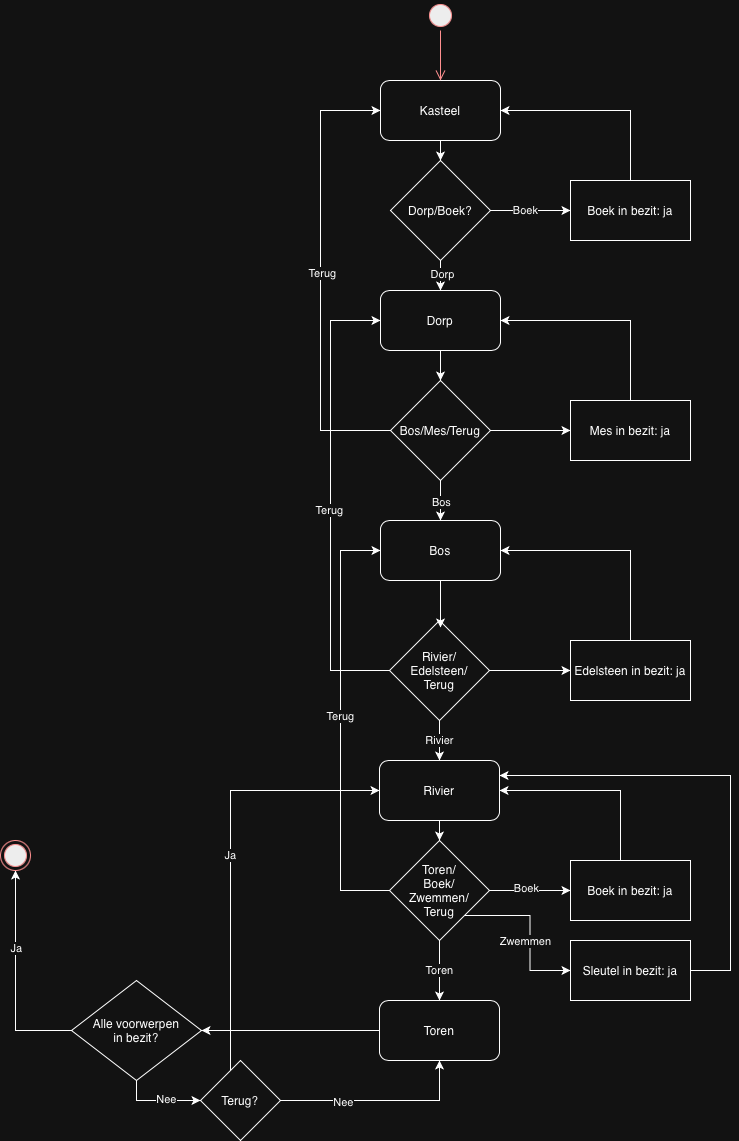

The diagram above was exported from draw.io. Its source (the exported page's mxGraphModel, read from the mxfile embedded in the PNG):
<mxGraphModel dx="830" dy="720" grid="1" gridSize="10" guides="1" tooltips="1" connect="1" arrows="1" fold="1" page="1" pageScale="1" pageWidth="827" pageHeight="1169" math="0" shadow="0">
  <root>
    <mxCell id="0" />
    <mxCell id="1" parent="0" />
    <mxCell id="5VlHmWsj8UDN9B9w4SFN-11" style="edgeStyle=orthogonalEdgeStyle;rounded=0;orthogonalLoop=1;jettySize=auto;html=1;" edge="1" parent="1" source="5VlHmWsj8UDN9B9w4SFN-1" target="5VlHmWsj8UDN9B9w4SFN-6">
      <mxGeometry relative="1" as="geometry" />
    </mxCell>
    <mxCell id="5VlHmWsj8UDN9B9w4SFN-1" value="Kasteel" style="rounded=1;whiteSpace=wrap;html=1;" vertex="1" parent="1">
      <mxGeometry x="390" y="130" width="120" height="60" as="geometry" />
    </mxCell>
    <mxCell id="5VlHmWsj8UDN9B9w4SFN-15" style="edgeStyle=orthogonalEdgeStyle;rounded=0;orthogonalLoop=1;jettySize=auto;html=1;" edge="1" parent="1" source="5VlHmWsj8UDN9B9w4SFN-2" target="5VlHmWsj8UDN9B9w4SFN-14">
      <mxGeometry relative="1" as="geometry" />
    </mxCell>
    <mxCell id="5VlHmWsj8UDN9B9w4SFN-2" value="Dorp" style="rounded=1;whiteSpace=wrap;html=1;" vertex="1" parent="1">
      <mxGeometry x="390" y="340" width="120" height="60" as="geometry" />
    </mxCell>
    <mxCell id="5VlHmWsj8UDN9B9w4SFN-3" value="Bos" style="rounded=1;whiteSpace=wrap;html=1;" vertex="1" parent="1">
      <mxGeometry x="390" y="570" width="120" height="60" as="geometry" />
    </mxCell>
    <mxCell id="5VlHmWsj8UDN9B9w4SFN-36" style="edgeStyle=orthogonalEdgeStyle;rounded=0;orthogonalLoop=1;jettySize=auto;html=1;" edge="1" parent="1" source="5VlHmWsj8UDN9B9w4SFN-4" target="5VlHmWsj8UDN9B9w4SFN-30">
      <mxGeometry relative="1" as="geometry" />
    </mxCell>
    <mxCell id="5VlHmWsj8UDN9B9w4SFN-4" value="Rivier" style="rounded=1;whiteSpace=wrap;html=1;" vertex="1" parent="1">
      <mxGeometry x="389" y="810" width="120" height="60" as="geometry" />
    </mxCell>
    <mxCell id="5VlHmWsj8UDN9B9w4SFN-40" style="edgeStyle=orthogonalEdgeStyle;rounded=0;orthogonalLoop=1;jettySize=auto;html=1;entryX=1;entryY=0.5;entryDx=0;entryDy=0;" edge="1" parent="1" source="5VlHmWsj8UDN9B9w4SFN-5" target="5VlHmWsj8UDN9B9w4SFN-39">
      <mxGeometry relative="1" as="geometry" />
    </mxCell>
    <mxCell id="5VlHmWsj8UDN9B9w4SFN-5" value="Toren" style="rounded=1;whiteSpace=wrap;html=1;" vertex="1" parent="1">
      <mxGeometry x="389" y="1050" width="120" height="60" as="geometry" />
    </mxCell>
    <mxCell id="5VlHmWsj8UDN9B9w4SFN-9" style="edgeStyle=orthogonalEdgeStyle;rounded=0;orthogonalLoop=1;jettySize=auto;html=1;entryX=0.5;entryY=0;entryDx=0;entryDy=0;" edge="1" parent="1" source="5VlHmWsj8UDN9B9w4SFN-6" target="5VlHmWsj8UDN9B9w4SFN-2">
      <mxGeometry relative="1" as="geometry" />
    </mxCell>
    <mxCell id="5VlHmWsj8UDN9B9w4SFN-10" value="Dorp" style="edgeLabel;html=1;align=center;verticalAlign=middle;resizable=0;points=[];" vertex="1" connectable="0" parent="5VlHmWsj8UDN9B9w4SFN-9">
      <mxGeometry x="0.32" y="1" relative="1" as="geometry">
        <mxPoint as="offset" />
      </mxGeometry>
    </mxCell>
    <mxCell id="5VlHmWsj8UDN9B9w4SFN-53" style="edgeStyle=orthogonalEdgeStyle;rounded=0;orthogonalLoop=1;jettySize=auto;html=1;" edge="1" parent="1" source="5VlHmWsj8UDN9B9w4SFN-6" target="5VlHmWsj8UDN9B9w4SFN-52">
      <mxGeometry relative="1" as="geometry" />
    </mxCell>
    <mxCell id="5VlHmWsj8UDN9B9w4SFN-55" value="Boek" style="edgeLabel;html=1;align=center;verticalAlign=middle;resizable=0;points=[];" vertex="1" connectable="0" parent="5VlHmWsj8UDN9B9w4SFN-53">
      <mxGeometry x="-0.15" y="1" relative="1" as="geometry">
        <mxPoint as="offset" />
      </mxGeometry>
    </mxCell>
    <mxCell id="5VlHmWsj8UDN9B9w4SFN-6" value="Dorp/Boek?" style="rhombus;whiteSpace=wrap;html=1;" vertex="1" parent="1">
      <mxGeometry x="400" y="210" width="100" height="100" as="geometry" />
    </mxCell>
    <mxCell id="5VlHmWsj8UDN9B9w4SFN-12" value="" style="ellipse;html=1;shape=startState;fillColor=#000000;strokeColor=#ff0000;" vertex="1" parent="1">
      <mxGeometry x="435" y="50" width="30" height="30" as="geometry" />
    </mxCell>
    <mxCell id="5VlHmWsj8UDN9B9w4SFN-13" value="" style="edgeStyle=orthogonalEdgeStyle;html=1;verticalAlign=bottom;endArrow=open;endSize=8;strokeColor=#ff0000;rounded=0;entryX=0.5;entryY=0;entryDx=0;entryDy=0;" edge="1" source="5VlHmWsj8UDN9B9w4SFN-12" parent="1" target="5VlHmWsj8UDN9B9w4SFN-1">
      <mxGeometry relative="1" as="geometry">
        <mxPoint x="450" y="120" as="targetPoint" />
      </mxGeometry>
    </mxCell>
    <mxCell id="5VlHmWsj8UDN9B9w4SFN-16" style="edgeStyle=orthogonalEdgeStyle;rounded=0;orthogonalLoop=1;jettySize=auto;html=1;" edge="1" parent="1" source="5VlHmWsj8UDN9B9w4SFN-14" target="5VlHmWsj8UDN9B9w4SFN-3">
      <mxGeometry relative="1" as="geometry" />
    </mxCell>
    <mxCell id="5VlHmWsj8UDN9B9w4SFN-17" value="Bos" style="edgeLabel;html=1;align=center;verticalAlign=middle;resizable=0;points=[];" vertex="1" connectable="0" parent="5VlHmWsj8UDN9B9w4SFN-16">
      <mxGeometry x="0.0444" relative="1" as="geometry">
        <mxPoint as="offset" />
      </mxGeometry>
    </mxCell>
    <mxCell id="5VlHmWsj8UDN9B9w4SFN-21" style="edgeStyle=orthogonalEdgeStyle;rounded=0;orthogonalLoop=1;jettySize=auto;html=1;entryX=0;entryY=0.5;entryDx=0;entryDy=0;" edge="1" parent="1" source="5VlHmWsj8UDN9B9w4SFN-14" target="5VlHmWsj8UDN9B9w4SFN-1">
      <mxGeometry relative="1" as="geometry">
        <Array as="points">
          <mxPoint x="330" y="480" />
          <mxPoint x="330" y="160" />
        </Array>
      </mxGeometry>
    </mxCell>
    <mxCell id="5VlHmWsj8UDN9B9w4SFN-22" value="Terug" style="edgeLabel;html=1;align=center;verticalAlign=middle;resizable=0;points=[];" vertex="1" connectable="0" parent="5VlHmWsj8UDN9B9w4SFN-21">
      <mxGeometry x="0.0133" y="-1" relative="1" as="geometry">
        <mxPoint as="offset" />
      </mxGeometry>
    </mxCell>
    <mxCell id="5VlHmWsj8UDN9B9w4SFN-58" style="edgeStyle=orthogonalEdgeStyle;rounded=0;orthogonalLoop=1;jettySize=auto;html=1;entryX=0;entryY=0.5;entryDx=0;entryDy=0;" edge="1" parent="1" source="5VlHmWsj8UDN9B9w4SFN-14" target="5VlHmWsj8UDN9B9w4SFN-56">
      <mxGeometry relative="1" as="geometry" />
    </mxCell>
    <mxCell id="5VlHmWsj8UDN9B9w4SFN-14" value="Bos/Mes/Terug" style="rhombus;whiteSpace=wrap;html=1;" vertex="1" parent="1">
      <mxGeometry x="400" y="430" width="100" height="100" as="geometry" />
    </mxCell>
    <mxCell id="5VlHmWsj8UDN9B9w4SFN-27" style="edgeStyle=orthogonalEdgeStyle;rounded=0;orthogonalLoop=1;jettySize=auto;html=1;entryX=0;entryY=0.5;entryDx=0;entryDy=0;" edge="1" parent="1" source="5VlHmWsj8UDN9B9w4SFN-23" target="5VlHmWsj8UDN9B9w4SFN-2">
      <mxGeometry relative="1" as="geometry">
        <Array as="points">
          <mxPoint x="340" y="720" />
          <mxPoint x="340" y="370" />
        </Array>
      </mxGeometry>
    </mxCell>
    <mxCell id="5VlHmWsj8UDN9B9w4SFN-28" value="Terug" style="edgeLabel;html=1;align=center;verticalAlign=middle;resizable=0;points=[];" vertex="1" connectable="0" parent="5VlHmWsj8UDN9B9w4SFN-27">
      <mxGeometry x="-0.0435" y="2" relative="1" as="geometry">
        <mxPoint as="offset" />
      </mxGeometry>
    </mxCell>
    <mxCell id="5VlHmWsj8UDN9B9w4SFN-29" value="Rivier" style="edgeStyle=orthogonalEdgeStyle;rounded=0;orthogonalLoop=1;jettySize=auto;html=1;entryX=0.5;entryY=0;entryDx=0;entryDy=0;" edge="1" parent="1" source="5VlHmWsj8UDN9B9w4SFN-23" target="5VlHmWsj8UDN9B9w4SFN-4">
      <mxGeometry relative="1" as="geometry" />
    </mxCell>
    <mxCell id="5VlHmWsj8UDN9B9w4SFN-61" style="edgeStyle=orthogonalEdgeStyle;rounded=0;orthogonalLoop=1;jettySize=auto;html=1;entryX=0;entryY=0.5;entryDx=0;entryDy=0;" edge="1" parent="1" source="5VlHmWsj8UDN9B9w4SFN-23" target="5VlHmWsj8UDN9B9w4SFN-60">
      <mxGeometry relative="1" as="geometry" />
    </mxCell>
    <mxCell id="5VlHmWsj8UDN9B9w4SFN-23" value="Rivier/&lt;div&gt;Edelsteen/&lt;/div&gt;&lt;div&gt;Terug&lt;/div&gt;" style="rhombus;whiteSpace=wrap;html=1;" vertex="1" parent="1">
      <mxGeometry x="399" y="670" width="100" height="100" as="geometry" />
    </mxCell>
    <mxCell id="5VlHmWsj8UDN9B9w4SFN-24" style="edgeStyle=orthogonalEdgeStyle;rounded=0;orthogonalLoop=1;jettySize=auto;html=1;entryX=0.51;entryY=0.07;entryDx=0;entryDy=0;entryPerimeter=0;" edge="1" parent="1" source="5VlHmWsj8UDN9B9w4SFN-3" target="5VlHmWsj8UDN9B9w4SFN-23">
      <mxGeometry relative="1" as="geometry" />
    </mxCell>
    <mxCell id="5VlHmWsj8UDN9B9w4SFN-31" style="edgeStyle=orthogonalEdgeStyle;rounded=0;orthogonalLoop=1;jettySize=auto;html=1;entryX=0;entryY=0.5;entryDx=0;entryDy=0;" edge="1" parent="1" source="5VlHmWsj8UDN9B9w4SFN-30" target="5VlHmWsj8UDN9B9w4SFN-3">
      <mxGeometry relative="1" as="geometry">
        <Array as="points">
          <mxPoint x="350" y="940" />
          <mxPoint x="350" y="600" />
        </Array>
      </mxGeometry>
    </mxCell>
    <mxCell id="5VlHmWsj8UDN9B9w4SFN-32" value="Terug" style="edgeLabel;html=1;align=center;verticalAlign=middle;resizable=0;points=[];" vertex="1" connectable="0" parent="5VlHmWsj8UDN9B9w4SFN-31">
      <mxGeometry x="0.0465" y="1" relative="1" as="geometry">
        <mxPoint as="offset" />
      </mxGeometry>
    </mxCell>
    <mxCell id="5VlHmWsj8UDN9B9w4SFN-33" value="Toren" style="edgeStyle=orthogonalEdgeStyle;rounded=0;orthogonalLoop=1;jettySize=auto;html=1;entryX=0.5;entryY=0;entryDx=0;entryDy=0;" edge="1" parent="1" source="5VlHmWsj8UDN9B9w4SFN-30" target="5VlHmWsj8UDN9B9w4SFN-5">
      <mxGeometry relative="1" as="geometry" />
    </mxCell>
    <mxCell id="5VlHmWsj8UDN9B9w4SFN-64" style="edgeStyle=orthogonalEdgeStyle;rounded=0;orthogonalLoop=1;jettySize=auto;html=1;entryX=0;entryY=0.5;entryDx=0;entryDy=0;" edge="1" parent="1" source="5VlHmWsj8UDN9B9w4SFN-30" target="5VlHmWsj8UDN9B9w4SFN-63">
      <mxGeometry relative="1" as="geometry" />
    </mxCell>
    <mxCell id="5VlHmWsj8UDN9B9w4SFN-65" value="Boek" style="edgeLabel;html=1;align=center;verticalAlign=middle;resizable=0;points=[];" vertex="1" connectable="0" parent="5VlHmWsj8UDN9B9w4SFN-64">
      <mxGeometry x="-0.1111" y="3" relative="1" as="geometry">
        <mxPoint as="offset" />
      </mxGeometry>
    </mxCell>
    <mxCell id="5VlHmWsj8UDN9B9w4SFN-68" style="edgeStyle=orthogonalEdgeStyle;rounded=0;orthogonalLoop=1;jettySize=auto;html=1;exitX=1;exitY=1;exitDx=0;exitDy=0;entryX=0;entryY=0.5;entryDx=0;entryDy=0;" edge="1" parent="1" source="5VlHmWsj8UDN9B9w4SFN-30" target="5VlHmWsj8UDN9B9w4SFN-67">
      <mxGeometry relative="1" as="geometry" />
    </mxCell>
    <mxCell id="5VlHmWsj8UDN9B9w4SFN-69" value="Zwemmen" style="edgeLabel;html=1;align=center;verticalAlign=middle;resizable=0;points=[];" vertex="1" connectable="0" parent="5VlHmWsj8UDN9B9w4SFN-68">
      <mxGeometry x="0.1242" y="-5" relative="1" as="geometry">
        <mxPoint y="1" as="offset" />
      </mxGeometry>
    </mxCell>
    <mxCell id="5VlHmWsj8UDN9B9w4SFN-30" value="Toren/&lt;div&gt;Boek/&lt;/div&gt;&lt;div&gt;Zwemmen/&lt;/div&gt;&lt;div&gt;Terug&lt;/div&gt;" style="rhombus;whiteSpace=wrap;html=1;" vertex="1" parent="1">
      <mxGeometry x="399" y="890" width="100" height="100" as="geometry" />
    </mxCell>
    <mxCell id="5VlHmWsj8UDN9B9w4SFN-44" style="edgeStyle=orthogonalEdgeStyle;rounded=0;orthogonalLoop=1;jettySize=auto;html=1;entryX=0.5;entryY=1;entryDx=0;entryDy=0;" edge="1" parent="1" source="5VlHmWsj8UDN9B9w4SFN-39" target="5VlHmWsj8UDN9B9w4SFN-43">
      <mxGeometry relative="1" as="geometry" />
    </mxCell>
    <mxCell id="5VlHmWsj8UDN9B9w4SFN-45" value="Ja" style="edgeLabel;html=1;align=center;verticalAlign=middle;resizable=0;points=[];" vertex="1" connectable="0" parent="5VlHmWsj8UDN9B9w4SFN-44">
      <mxGeometry x="0.2837" relative="1" as="geometry">
        <mxPoint as="offset" />
      </mxGeometry>
    </mxCell>
    <mxCell id="5VlHmWsj8UDN9B9w4SFN-47" style="edgeStyle=orthogonalEdgeStyle;rounded=0;orthogonalLoop=1;jettySize=auto;html=1;entryX=0;entryY=0.5;entryDx=0;entryDy=0;exitX=0.5;exitY=1;exitDx=0;exitDy=0;" edge="1" parent="1" source="5VlHmWsj8UDN9B9w4SFN-39" target="5VlHmWsj8UDN9B9w4SFN-46">
      <mxGeometry relative="1" as="geometry">
        <Array as="points">
          <mxPoint x="146" y="1150" />
        </Array>
      </mxGeometry>
    </mxCell>
    <mxCell id="5VlHmWsj8UDN9B9w4SFN-48" value="Nee" style="edgeLabel;html=1;align=center;verticalAlign=middle;resizable=0;points=[];" vertex="1" connectable="0" parent="5VlHmWsj8UDN9B9w4SFN-47">
      <mxGeometry x="0.1733" y="2" relative="1" as="geometry">
        <mxPoint as="offset" />
      </mxGeometry>
    </mxCell>
    <mxCell id="5VlHmWsj8UDN9B9w4SFN-39" value="Alle voorwerpen&lt;div&gt;in bezit?&lt;/div&gt;" style="rhombus;whiteSpace=wrap;html=1;" vertex="1" parent="1">
      <mxGeometry x="81" y="1030" width="130" height="100" as="geometry" />
    </mxCell>
    <mxCell id="5VlHmWsj8UDN9B9w4SFN-43" value="" style="ellipse;html=1;shape=endState;fillColor=#000000;strokeColor=#ff0000;" vertex="1" parent="1">
      <mxGeometry x="10" y="890" width="30" height="30" as="geometry" />
    </mxCell>
    <mxCell id="5VlHmWsj8UDN9B9w4SFN-49" style="edgeStyle=orthogonalEdgeStyle;rounded=0;orthogonalLoop=1;jettySize=auto;html=1;entryX=0.5;entryY=1;entryDx=0;entryDy=0;" edge="1" parent="1" source="5VlHmWsj8UDN9B9w4SFN-46" target="5VlHmWsj8UDN9B9w4SFN-5">
      <mxGeometry relative="1" as="geometry" />
    </mxCell>
    <mxCell id="5VlHmWsj8UDN9B9w4SFN-50" value="Nee" style="edgeLabel;html=1;align=center;verticalAlign=middle;resizable=0;points=[];" vertex="1" connectable="0" parent="5VlHmWsj8UDN9B9w4SFN-49">
      <mxGeometry x="-0.3725" relative="1" as="geometry">
        <mxPoint y="1" as="offset" />
      </mxGeometry>
    </mxCell>
    <mxCell id="5VlHmWsj8UDN9B9w4SFN-51" value="Ja" style="edgeStyle=orthogonalEdgeStyle;rounded=0;orthogonalLoop=1;jettySize=auto;html=1;entryX=0;entryY=0.5;entryDx=0;entryDy=0;" edge="1" parent="1" source="5VlHmWsj8UDN9B9w4SFN-46" target="5VlHmWsj8UDN9B9w4SFN-4">
      <mxGeometry relative="1" as="geometry">
        <Array as="points">
          <mxPoint x="240" y="840" />
        </Array>
      </mxGeometry>
    </mxCell>
    <mxCell id="5VlHmWsj8UDN9B9w4SFN-46" value="Terug?" style="rhombus;whiteSpace=wrap;html=1;" vertex="1" parent="1">
      <mxGeometry x="210" y="1110" width="80" height="80" as="geometry" />
    </mxCell>
    <mxCell id="5VlHmWsj8UDN9B9w4SFN-54" style="edgeStyle=orthogonalEdgeStyle;rounded=0;orthogonalLoop=1;jettySize=auto;html=1;entryX=1;entryY=0.5;entryDx=0;entryDy=0;" edge="1" parent="1" source="5VlHmWsj8UDN9B9w4SFN-52" target="5VlHmWsj8UDN9B9w4SFN-1">
      <mxGeometry relative="1" as="geometry">
        <Array as="points">
          <mxPoint x="640" y="160" />
        </Array>
      </mxGeometry>
    </mxCell>
    <mxCell id="5VlHmWsj8UDN9B9w4SFN-52" value="Boek in bezit: ja" style="rounded=0;whiteSpace=wrap;html=1;" vertex="1" parent="1">
      <mxGeometry x="580" y="230" width="120" height="60" as="geometry" />
    </mxCell>
    <mxCell id="5VlHmWsj8UDN9B9w4SFN-59" style="edgeStyle=orthogonalEdgeStyle;rounded=0;orthogonalLoop=1;jettySize=auto;html=1;exitX=0.5;exitY=0;exitDx=0;exitDy=0;entryX=1;entryY=0.5;entryDx=0;entryDy=0;" edge="1" parent="1" source="5VlHmWsj8UDN9B9w4SFN-56" target="5VlHmWsj8UDN9B9w4SFN-2">
      <mxGeometry relative="1" as="geometry" />
    </mxCell>
    <mxCell id="5VlHmWsj8UDN9B9w4SFN-56" value="Mes in bezit: ja" style="rounded=0;whiteSpace=wrap;html=1;" vertex="1" parent="1">
      <mxGeometry x="580" y="450" width="120" height="60" as="geometry" />
    </mxCell>
    <mxCell id="5VlHmWsj8UDN9B9w4SFN-62" style="edgeStyle=orthogonalEdgeStyle;rounded=0;orthogonalLoop=1;jettySize=auto;html=1;entryX=1;entryY=0.5;entryDx=0;entryDy=0;" edge="1" parent="1" source="5VlHmWsj8UDN9B9w4SFN-60" target="5VlHmWsj8UDN9B9w4SFN-3">
      <mxGeometry relative="1" as="geometry">
        <Array as="points">
          <mxPoint x="640" y="600" />
        </Array>
      </mxGeometry>
    </mxCell>
    <mxCell id="5VlHmWsj8UDN9B9w4SFN-60" value="Edelsteen in bezit: ja" style="rounded=0;whiteSpace=wrap;html=1;" vertex="1" parent="1">
      <mxGeometry x="580" y="690" width="120" height="60" as="geometry" />
    </mxCell>
    <mxCell id="5VlHmWsj8UDN9B9w4SFN-66" style="edgeStyle=orthogonalEdgeStyle;rounded=0;orthogonalLoop=1;jettySize=auto;html=1;entryX=1;entryY=0.5;entryDx=0;entryDy=0;" edge="1" parent="1" source="5VlHmWsj8UDN9B9w4SFN-63" target="5VlHmWsj8UDN9B9w4SFN-4">
      <mxGeometry relative="1" as="geometry">
        <Array as="points">
          <mxPoint x="630" y="840" />
        </Array>
      </mxGeometry>
    </mxCell>
    <mxCell id="5VlHmWsj8UDN9B9w4SFN-63" value="Boek in bezit: ja" style="rounded=0;whiteSpace=wrap;html=1;" vertex="1" parent="1">
      <mxGeometry x="580" y="910" width="120" height="60" as="geometry" />
    </mxCell>
    <mxCell id="5VlHmWsj8UDN9B9w4SFN-70" style="edgeStyle=orthogonalEdgeStyle;rounded=0;orthogonalLoop=1;jettySize=auto;html=1;entryX=1;entryY=0.25;entryDx=0;entryDy=0;" edge="1" parent="1" source="5VlHmWsj8UDN9B9w4SFN-67" target="5VlHmWsj8UDN9B9w4SFN-4">
      <mxGeometry relative="1" as="geometry">
        <Array as="points">
          <mxPoint x="740" y="1020" />
          <mxPoint x="740" y="825" />
        </Array>
      </mxGeometry>
    </mxCell>
    <mxCell id="5VlHmWsj8UDN9B9w4SFN-67" value="Sleutel in bezit: ja" style="rounded=0;whiteSpace=wrap;html=1;" vertex="1" parent="1">
      <mxGeometry x="580" y="990" width="120" height="60" as="geometry" />
    </mxCell>
  </root>
</mxGraphModel>